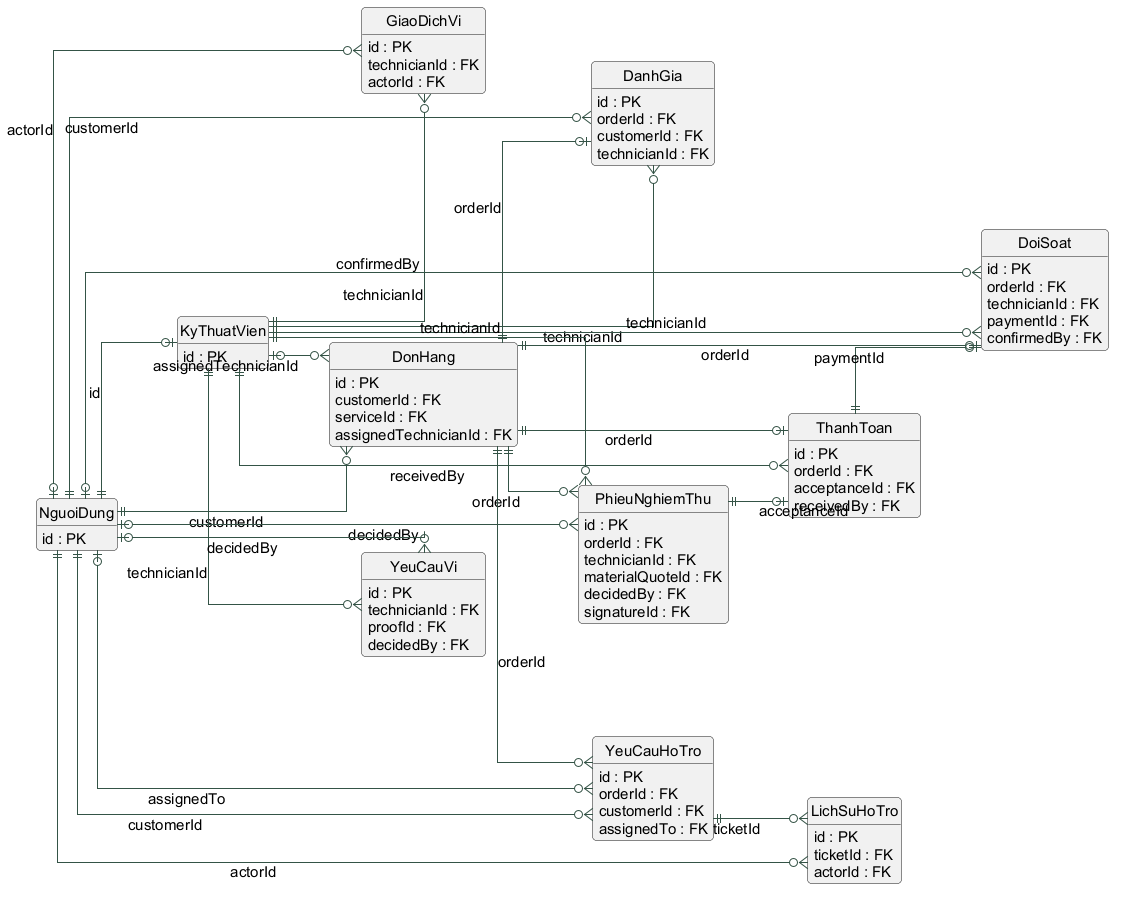

The diagram above was rendered by PlantUML. Its source (embedded in the PNG):
@startuml
skinparam backgroundColor white
skinparam defaultFontName Arial
skinparam defaultFontSize 15
skinparam shadowing false
skinparam roundcorner 8
skinparam sequenceMessageAlign center
skinparam maxMessageSize 280
skinparam ParticipantBackgroundColor #EDF7F0
skinparam ParticipantBorderColor #348059
skinparam ArrowColor #345346
skinparam NoteBackgroundColor #FFF8E6
hide circle
hide methods
left to right direction
skinparam linetype ortho
entity DanhGia {
 id : PK
orderId : FK
customerId : FK
technicianId : FK
}
entity DoiSoat {
 id : PK
orderId : FK
technicianId : FK
paymentId : FK
confirmedBy : FK
}
entity DonHang {
 id : PK
customerId : FK
serviceId : FK
assignedTechnicianId : FK
}
entity GiaoDichVi {
 id : PK
technicianId : FK
actorId : FK
}
entity KyThuatVien {
 id : PK

}
entity LichSuHoTro {
 id : PK
ticketId : FK
actorId : FK
}
entity NguoiDung {
 id : PK

}
entity PhieuNghiemThu {
 id : PK
orderId : FK
technicianId : FK
materialQuoteId : FK
decidedBy : FK
signatureId : FK
}
entity ThanhToan {
 id : PK
orderId : FK
acceptanceId : FK
receivedBy : FK
}
entity YeuCauHoTro {
 id : PK
orderId : FK
customerId : FK
assignedTo : FK
}
entity YeuCauVi {
 id : PK
technicianId : FK
proofId : FK
decidedBy : FK
}
DonHang ||--o| DanhGia : orderId
NguoiDung ||--o{ DanhGia : customerId
KyThuatVien ||--o{ DanhGia : technicianId
DonHang ||--o| DoiSoat : orderId
KyThuatVien ||--o{ DoiSoat : technicianId
ThanhToan ||--o| DoiSoat : paymentId
NguoiDung |o--o{ DoiSoat : confirmedBy
NguoiDung ||--o{ DonHang : customerId
KyThuatVien |o--o{ DonHang : assignedTechnicianId
KyThuatVien ||--o{ GiaoDichVi : technicianId
NguoiDung |o--o{ GiaoDichVi : actorId
NguoiDung ||--o| KyThuatVien : id
YeuCauHoTro ||--o{ LichSuHoTro : ticketId
NguoiDung ||--o{ LichSuHoTro : actorId
DonHang ||--o{ PhieuNghiemThu : orderId
KyThuatVien ||--o{ PhieuNghiemThu : technicianId
NguoiDung |o--o{ PhieuNghiemThu : decidedBy
DonHang ||--o| ThanhToan : orderId
PhieuNghiemThu ||--o| ThanhToan : acceptanceId
KyThuatVien ||--o{ ThanhToan : receivedBy
DonHang ||--o{ YeuCauHoTro : orderId
NguoiDung ||--o{ YeuCauHoTro : customerId
NguoiDung |o--o{ YeuCauHoTro : assignedTo
KyThuatVien ||--o{ YeuCauVi : technicianId
NguoiDung |o--o{ YeuCauVi : decidedBy
@enduml